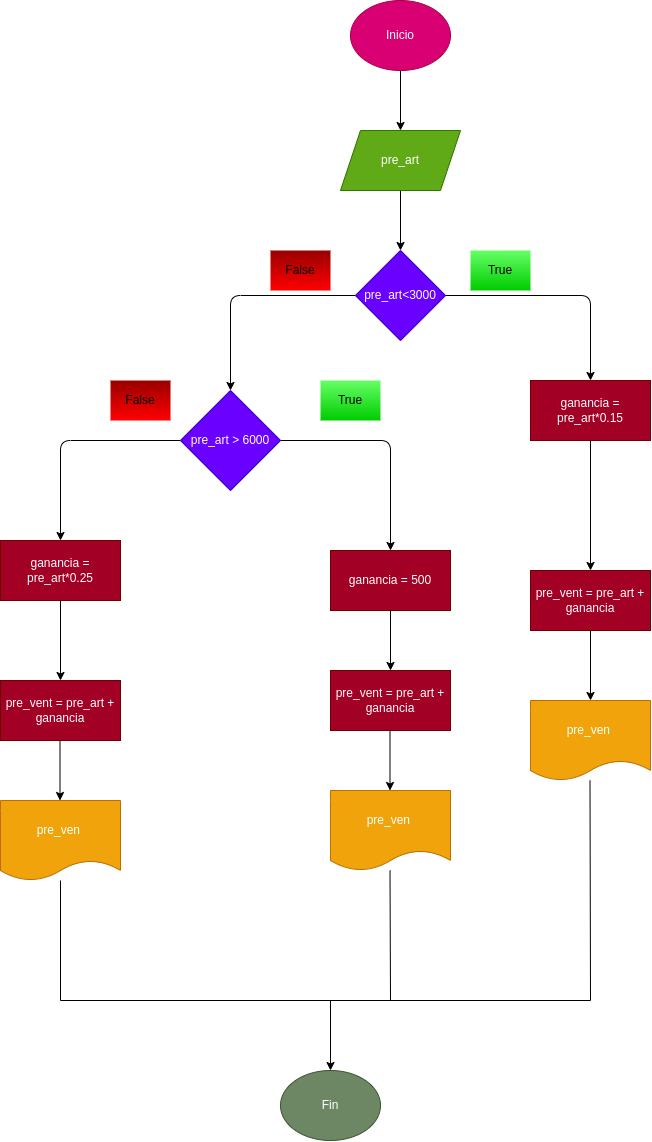

The diagram above was exported from draw.io. Its source (the exported page's mxGraphModel, read from the mxfile embedded in the PNG):
<mxGraphModel dx="869" dy="659" grid="1" gridSize="10" guides="1" tooltips="1" connect="1" arrows="1" fold="1" page="1" pageScale="1" pageWidth="827" pageHeight="1169" math="0" shadow="0">
  <root>
    <mxCell id="0" />
    <mxCell id="1" parent="0" />
    <mxCell id="2" value="" style="edgeStyle=none;html=1;" edge="1" parent="1" source="3" target="5">
      <mxGeometry relative="1" as="geometry">
        <mxPoint x="770" y="340" as="targetPoint" />
      </mxGeometry>
    </mxCell>
    <mxCell id="3" value="Inicio" style="ellipse;whiteSpace=wrap;html=1;fillColor=#d80073;fontColor=#ffffff;strokeColor=#A50040;" vertex="1" parent="1">
      <mxGeometry x="720" y="220" width="100" height="70" as="geometry" />
    </mxCell>
    <mxCell id="4" value="" style="edgeStyle=none;html=1;" edge="1" parent="1" source="5">
      <mxGeometry relative="1" as="geometry">
        <mxPoint x="770" y="470" as="targetPoint" />
      </mxGeometry>
    </mxCell>
    <mxCell id="5" value="pre_art" style="shape=parallelogram;perimeter=parallelogramPerimeter;whiteSpace=wrap;html=1;fixedSize=1;fillColor=#60a917;fontColor=#ffffff;strokeColor=#2D7600;" vertex="1" parent="1">
      <mxGeometry x="710" y="350" width="120" height="60" as="geometry" />
    </mxCell>
    <mxCell id="6" style="edgeStyle=none;html=1;" edge="1" parent="1" source="8">
      <mxGeometry relative="1" as="geometry">
        <mxPoint x="960" y="600" as="targetPoint" />
        <Array as="points">
          <mxPoint x="960" y="515" />
        </Array>
      </mxGeometry>
    </mxCell>
    <mxCell id="7" style="edgeStyle=none;html=1;" edge="1" parent="1" source="8">
      <mxGeometry relative="1" as="geometry">
        <mxPoint x="600" y="610" as="targetPoint" />
        <Array as="points">
          <mxPoint x="600" y="515" />
        </Array>
      </mxGeometry>
    </mxCell>
    <mxCell id="8" value="pre_art&amp;lt;3000" style="rhombus;whiteSpace=wrap;html=1;fillColor=#6a00ff;fontColor=#ffffff;strokeColor=#3700CC;" vertex="1" parent="1">
      <mxGeometry x="725" y="470" width="90" height="90" as="geometry" />
    </mxCell>
    <mxCell id="9" style="edgeStyle=none;html=1;entryX=0.5;entryY=0;entryDx=0;entryDy=0;" edge="1" parent="1" source="10" target="13">
      <mxGeometry relative="1" as="geometry">
        <mxPoint x="960" y="880" as="targetPoint" />
      </mxGeometry>
    </mxCell>
    <mxCell id="10" value="ganancia = pre_art*0.15" style="rounded=0;whiteSpace=wrap;html=1;fillColor=#a20025;fontColor=#ffffff;strokeColor=#6F0000;" vertex="1" parent="1">
      <mxGeometry x="900" y="600" width="120" height="60" as="geometry" />
    </mxCell>
    <mxCell id="11" value="pre_ven&amp;nbsp;" style="shape=document;whiteSpace=wrap;html=1;boundedLbl=1;size=0.25;fillColor=#f0a30a;fontColor=#ffffff;strokeColor=#BD7000;" vertex="1" parent="1">
      <mxGeometry x="900" y="920" width="120" height="80" as="geometry" />
    </mxCell>
    <mxCell id="12" style="edgeStyle=none;html=1;" edge="1" parent="1" source="13" target="11">
      <mxGeometry relative="1" as="geometry" />
    </mxCell>
    <mxCell id="13" value="pre_vent = pre_art + ganancia" style="rounded=0;whiteSpace=wrap;html=1;fillColor=#a20025;fontColor=#ffffff;strokeColor=#6F0000;" vertex="1" parent="1">
      <mxGeometry x="900" y="790" width="120" height="60" as="geometry" />
    </mxCell>
    <mxCell id="14" style="edgeStyle=none;html=1;" edge="1" parent="1" source="16">
      <mxGeometry relative="1" as="geometry">
        <mxPoint x="760" y="770" as="targetPoint" />
        <Array as="points">
          <mxPoint x="760" y="660" />
        </Array>
      </mxGeometry>
    </mxCell>
    <mxCell id="15" style="edgeStyle=none;html=1;" edge="1" parent="1" source="16">
      <mxGeometry relative="1" as="geometry">
        <mxPoint x="430" y="760" as="targetPoint" />
        <Array as="points">
          <mxPoint x="430" y="660" />
        </Array>
      </mxGeometry>
    </mxCell>
    <mxCell id="16" value="pre_art &amp;gt; 6000" style="rhombus;whiteSpace=wrap;html=1;fillColor=#6a00ff;fontColor=#ffffff;strokeColor=#3700CC;" vertex="1" parent="1">
      <mxGeometry x="550" y="610" width="100" height="100" as="geometry" />
    </mxCell>
    <mxCell id="17" value="" style="edgeStyle=none;html=1;" edge="1" parent="1" source="18" target="19">
      <mxGeometry relative="1" as="geometry" />
    </mxCell>
    <mxCell id="18" value="ganancia = 500" style="rounded=0;whiteSpace=wrap;html=1;fillColor=#a20025;fontColor=#ffffff;strokeColor=#6F0000;" vertex="1" parent="1">
      <mxGeometry x="700" y="770" width="120" height="60" as="geometry" />
    </mxCell>
    <mxCell id="19" value="pre_vent = pre_art + ganancia" style="whiteSpace=wrap;html=1;rounded=0;fillColor=#a20025;fontColor=#ffffff;strokeColor=#6F0000;" vertex="1" parent="1">
      <mxGeometry x="700" y="890" width="120" height="60" as="geometry" />
    </mxCell>
    <mxCell id="20" style="edgeStyle=none;html=1;" edge="1" parent="1">
      <mxGeometry relative="1" as="geometry">
        <mxPoint x="759.5" y="950" as="sourcePoint" />
        <mxPoint x="759.5" y="1010" as="targetPoint" />
      </mxGeometry>
    </mxCell>
    <mxCell id="21" value="pre_ven&amp;nbsp;" style="shape=document;whiteSpace=wrap;html=1;boundedLbl=1;size=0.25;fillColor=#f0a30a;fontColor=#ffffff;strokeColor=#BD7000;" vertex="1" parent="1">
      <mxGeometry x="700" y="1010" width="120" height="80" as="geometry" />
    </mxCell>
    <mxCell id="22" value="" style="edgeStyle=none;html=1;" edge="1" parent="1" source="23">
      <mxGeometry relative="1" as="geometry">
        <mxPoint x="430" y="900" as="targetPoint" />
      </mxGeometry>
    </mxCell>
    <mxCell id="23" value="ganancia = pre_art*0.25" style="rounded=0;whiteSpace=wrap;html=1;fillColor=#a20025;fontColor=#ffffff;strokeColor=#6F0000;" vertex="1" parent="1">
      <mxGeometry x="370" y="760" width="120" height="60" as="geometry" />
    </mxCell>
    <mxCell id="24" value="pre_vent = pre_art + ganancia" style="whiteSpace=wrap;html=1;rounded=0;fillColor=#a20025;fontColor=#ffffff;strokeColor=#6F0000;" vertex="1" parent="1">
      <mxGeometry x="370" y="900" width="120" height="60" as="geometry" />
    </mxCell>
    <mxCell id="25" style="edgeStyle=none;html=1;" edge="1" parent="1">
      <mxGeometry relative="1" as="geometry">
        <mxPoint x="429.5" y="960" as="sourcePoint" />
        <mxPoint x="429.5" y="1020" as="targetPoint" />
      </mxGeometry>
    </mxCell>
    <mxCell id="26" value="pre_ven&amp;nbsp;" style="shape=document;whiteSpace=wrap;html=1;boundedLbl=1;size=0.25;fillColor=#f0a30a;fontColor=#ffffff;strokeColor=#BD7000;" vertex="1" parent="1">
      <mxGeometry x="370" y="1020" width="120" height="80" as="geometry" />
    </mxCell>
    <mxCell id="27" value="" style="endArrow=none;html=1;" edge="1" parent="1" source="26">
      <mxGeometry width="50" height="50" relative="1" as="geometry">
        <mxPoint x="690" y="1070" as="sourcePoint" />
        <mxPoint x="430" y="1220" as="targetPoint" />
      </mxGeometry>
    </mxCell>
    <mxCell id="28" value="" style="endArrow=none;html=1;" edge="1" parent="1">
      <mxGeometry width="50" height="50" relative="1" as="geometry">
        <mxPoint x="759.5" y="1090" as="sourcePoint" />
        <mxPoint x="760" y="1220" as="targetPoint" />
      </mxGeometry>
    </mxCell>
    <mxCell id="29" value="" style="endArrow=none;html=1;" edge="1" parent="1">
      <mxGeometry width="50" height="50" relative="1" as="geometry">
        <mxPoint x="959.5" y="1000" as="sourcePoint" />
        <mxPoint x="960" y="1220" as="targetPoint" />
      </mxGeometry>
    </mxCell>
    <mxCell id="30" value="" style="endArrow=none;html=1;" edge="1" parent="1">
      <mxGeometry width="50" height="50" relative="1" as="geometry">
        <mxPoint x="960" y="1220" as="sourcePoint" />
        <mxPoint x="430" y="1220" as="targetPoint" />
      </mxGeometry>
    </mxCell>
    <mxCell id="31" value="" style="endArrow=classic;html=1;" edge="1" parent="1">
      <mxGeometry width="50" height="50" relative="1" as="geometry">
        <mxPoint x="700" y="1220" as="sourcePoint" />
        <mxPoint x="700" y="1290" as="targetPoint" />
      </mxGeometry>
    </mxCell>
    <mxCell id="32" value="Fin" style="ellipse;whiteSpace=wrap;html=1;fillColor=#6d8764;fontColor=#ffffff;strokeColor=#3A5431;" vertex="1" parent="1">
      <mxGeometry x="650" y="1290" width="100" height="70" as="geometry" />
    </mxCell>
    <mxCell id="33" value="&lt;font color=&quot;#000000&quot;&gt;True&lt;/font&gt;" style="text;html=1;strokeColor=none;fillColor=#66FF66;align=center;verticalAlign=middle;whiteSpace=wrap;rounded=0;fontColor=#009900;glass=0;gradientColor=#00CC00;" vertex="1" parent="1">
      <mxGeometry x="840" y="470" width="60" height="40" as="geometry" />
    </mxCell>
    <mxCell id="34" value="&lt;font color=&quot;#000000&quot;&gt;True&lt;/font&gt;" style="text;html=1;strokeColor=none;fillColor=#66FF66;align=center;verticalAlign=middle;whiteSpace=wrap;rounded=0;fontColor=#009900;glass=0;gradientColor=#00CC00;" vertex="1" parent="1">
      <mxGeometry x="690" y="600" width="60" height="40" as="geometry" />
    </mxCell>
    <mxCell id="35" value="&lt;font color=&quot;#000000&quot;&gt;False&lt;/font&gt;" style="text;html=1;strokeColor=none;fillColor=#990000;align=center;verticalAlign=middle;whiteSpace=wrap;rounded=0;fontColor=#009900;glass=0;gradientColor=#FF0000;" vertex="1" parent="1">
      <mxGeometry x="640" y="470" width="60" height="40" as="geometry" />
    </mxCell>
    <mxCell id="36" value="&lt;font color=&quot;#000000&quot;&gt;False&lt;/font&gt;" style="text;html=1;strokeColor=none;fillColor=#990000;align=center;verticalAlign=middle;whiteSpace=wrap;rounded=0;fontColor=#009900;glass=0;gradientColor=#FF0000;" vertex="1" parent="1">
      <mxGeometry x="480" y="600" width="60" height="40" as="geometry" />
    </mxCell>
  </root>
</mxGraphModel>